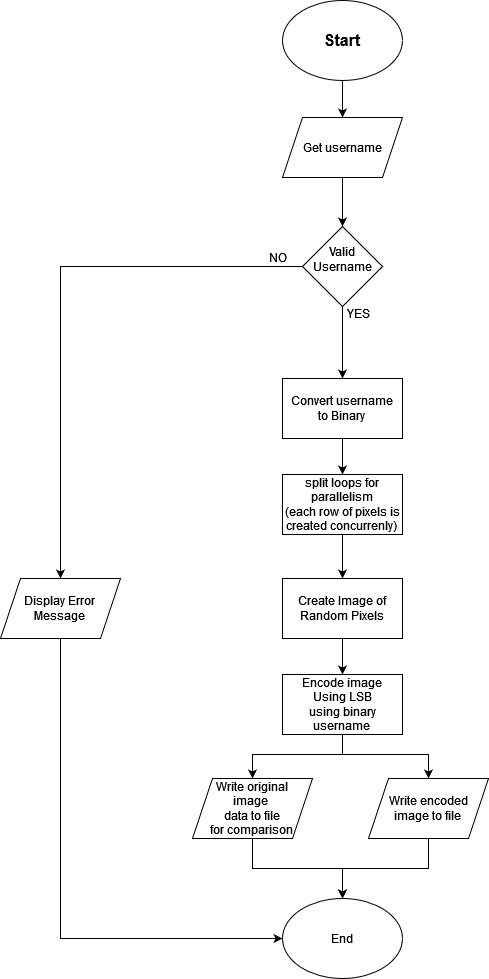

The diagram above was exported from draw.io. Its source (the exported page's mxGraphModel, read from the mxfile embedded in the PNG):
<mxGraphModel dx="794" dy="642" grid="1" gridSize="8" guides="1" tooltips="1" connect="1" arrows="1" fold="1" page="1" pageScale="1" pageWidth="827" pageHeight="1169" math="0" shadow="0">
  <root>
    <mxCell id="0" />
    <mxCell id="1" parent="0" />
    <mxCell id="nI5EKrdtgNmoE0d4Wx78-1" style="edgeStyle=orthogonalEdgeStyle;rounded=0;orthogonalLoop=1;jettySize=auto;html=1;entryX=0.5;entryY=0;entryDx=0;entryDy=0;" edge="1" parent="1" source="nI5EKrdtgNmoE0d4Wx78-2" target="nI5EKrdtgNmoE0d4Wx78-4">
      <mxGeometry relative="1" as="geometry" />
    </mxCell>
    <mxCell id="nI5EKrdtgNmoE0d4Wx78-2" value="&lt;font style=&quot;font-size: 16px;&quot;&gt;&lt;b&gt;Start&lt;/b&gt;&lt;/font&gt;" style="ellipse;whiteSpace=wrap;html=1;" vertex="1" parent="1">
      <mxGeometry x="362" y="38" width="120" height="80" as="geometry" />
    </mxCell>
    <mxCell id="nI5EKrdtgNmoE0d4Wx78-3" style="edgeStyle=orthogonalEdgeStyle;rounded=0;orthogonalLoop=1;jettySize=auto;html=1;entryX=0.5;entryY=0;entryDx=0;entryDy=0;" edge="1" parent="1" source="nI5EKrdtgNmoE0d4Wx78-4" target="nI5EKrdtgNmoE0d4Wx78-9">
      <mxGeometry relative="1" as="geometry" />
    </mxCell>
    <mxCell id="nI5EKrdtgNmoE0d4Wx78-4" value="Get username" style="shape=parallelogram;perimeter=parallelogramPerimeter;whiteSpace=wrap;html=1;fixedSize=1;" vertex="1" parent="1">
      <mxGeometry x="362" y="155" width="120" height="60" as="geometry" />
    </mxCell>
    <mxCell id="nI5EKrdtgNmoE0d4Wx78-5" style="edgeStyle=orthogonalEdgeStyle;rounded=0;orthogonalLoop=1;jettySize=auto;html=1;entryX=0;entryY=0.5;entryDx=0;entryDy=0;" edge="1" parent="1" source="nI5EKrdtgNmoE0d4Wx78-6" target="nI5EKrdtgNmoE0d4Wx78-19">
      <mxGeometry relative="1" as="geometry">
        <Array as="points">
          <mxPoint x="140" y="976" />
        </Array>
      </mxGeometry>
    </mxCell>
    <mxCell id="nI5EKrdtgNmoE0d4Wx78-6" value="Display Error&lt;br&gt;Message" style="shape=parallelogram;perimeter=parallelogramPerimeter;whiteSpace=wrap;html=1;fixedSize=1;" vertex="1" parent="1">
      <mxGeometry x="80" y="616" width="120" height="60" as="geometry" />
    </mxCell>
    <mxCell id="nI5EKrdtgNmoE0d4Wx78-7" style="edgeStyle=orthogonalEdgeStyle;rounded=0;orthogonalLoop=1;jettySize=auto;html=1;exitX=0;exitY=0.5;exitDx=0;exitDy=0;entryX=0.5;entryY=0;entryDx=0;entryDy=0;" edge="1" parent="1" source="nI5EKrdtgNmoE0d4Wx78-9" target="nI5EKrdtgNmoE0d4Wx78-6">
      <mxGeometry relative="1" as="geometry" />
    </mxCell>
    <mxCell id="nI5EKrdtgNmoE0d4Wx78-8" style="edgeStyle=orthogonalEdgeStyle;rounded=0;orthogonalLoop=1;jettySize=auto;html=1;entryX=0.5;entryY=0;entryDx=0;entryDy=0;" edge="1" parent="1" source="nI5EKrdtgNmoE0d4Wx78-9" target="nI5EKrdtgNmoE0d4Wx78-23">
      <mxGeometry relative="1" as="geometry" />
    </mxCell>
    <mxCell id="nI5EKrdtgNmoE0d4Wx78-9" value="&lt;div&gt;Valid Username&lt;/div&gt;&lt;div&gt;&lt;br&gt;&lt;/div&gt;" style="rhombus;whiteSpace=wrap;html=1;" vertex="1" parent="1">
      <mxGeometry x="382" y="264" width="80" height="80" as="geometry" />
    </mxCell>
    <mxCell id="nI5EKrdtgNmoE0d4Wx78-10" style="edgeStyle=orthogonalEdgeStyle;rounded=0;orthogonalLoop=1;jettySize=auto;html=1;entryX=0.5;entryY=0;entryDx=0;entryDy=0;" edge="1" parent="1" source="nI5EKrdtgNmoE0d4Wx78-11" target="nI5EKrdtgNmoE0d4Wx78-14">
      <mxGeometry relative="1" as="geometry" />
    </mxCell>
    <mxCell id="nI5EKrdtgNmoE0d4Wx78-11" value="Create Image of Random Pixels" style="rounded=0;whiteSpace=wrap;html=1;" vertex="1" parent="1">
      <mxGeometry x="362" y="616" width="120" height="60" as="geometry" />
    </mxCell>
    <mxCell id="nI5EKrdtgNmoE0d4Wx78-12" style="edgeStyle=orthogonalEdgeStyle;rounded=0;orthogonalLoop=1;jettySize=auto;html=1;entryX=0.5;entryY=0;entryDx=0;entryDy=0;" edge="1" parent="1" source="nI5EKrdtgNmoE0d4Wx78-14" target="nI5EKrdtgNmoE0d4Wx78-16">
      <mxGeometry relative="1" as="geometry">
        <Array as="points">
          <mxPoint x="422" y="792" />
          <mxPoint x="332" y="792" />
        </Array>
      </mxGeometry>
    </mxCell>
    <mxCell id="nI5EKrdtgNmoE0d4Wx78-13" style="edgeStyle=orthogonalEdgeStyle;rounded=0;orthogonalLoop=1;jettySize=auto;html=1;exitX=0.5;exitY=1;exitDx=0;exitDy=0;entryX=0.5;entryY=0;entryDx=0;entryDy=0;" edge="1" parent="1" source="nI5EKrdtgNmoE0d4Wx78-14" target="nI5EKrdtgNmoE0d4Wx78-18">
      <mxGeometry relative="1" as="geometry">
        <Array as="points">
          <mxPoint x="422" y="792" />
          <mxPoint x="508" y="792" />
        </Array>
      </mxGeometry>
    </mxCell>
    <mxCell id="nI5EKrdtgNmoE0d4Wx78-14" value="&lt;div&gt;Encode image &lt;br&gt;&lt;/div&gt;&lt;div&gt;Using LSB&lt;/div&gt;&lt;div&gt;using binary username&lt;br&gt;&lt;/div&gt;" style="rounded=0;whiteSpace=wrap;html=1;" vertex="1" parent="1">
      <mxGeometry x="362" y="712" width="120" height="60" as="geometry" />
    </mxCell>
    <mxCell id="nI5EKrdtgNmoE0d4Wx78-15" style="edgeStyle=orthogonalEdgeStyle;rounded=0;orthogonalLoop=1;jettySize=auto;html=1;entryX=0.5;entryY=0;entryDx=0;entryDy=0;" edge="1" parent="1" source="nI5EKrdtgNmoE0d4Wx78-16" target="nI5EKrdtgNmoE0d4Wx78-19">
      <mxGeometry relative="1" as="geometry" />
    </mxCell>
    <mxCell id="nI5EKrdtgNmoE0d4Wx78-16" value="&lt;div&gt;Write original&lt;/div&gt;&lt;div&gt;image&amp;nbsp;&lt;/div&gt;&lt;div&gt;data to file&lt;/div&gt;&lt;div&gt;for comparison&lt;br&gt;&lt;/div&gt;" style="shape=parallelogram;perimeter=parallelogramPerimeter;whiteSpace=wrap;html=1;fixedSize=1;" vertex="1" parent="1">
      <mxGeometry x="272" y="816" width="120" height="60" as="geometry" />
    </mxCell>
    <mxCell id="nI5EKrdtgNmoE0d4Wx78-17" style="edgeStyle=orthogonalEdgeStyle;rounded=0;orthogonalLoop=1;jettySize=auto;html=1;entryX=0.5;entryY=0;entryDx=0;entryDy=0;" edge="1" parent="1" source="nI5EKrdtgNmoE0d4Wx78-18" target="nI5EKrdtgNmoE0d4Wx78-19">
      <mxGeometry relative="1" as="geometry" />
    </mxCell>
    <mxCell id="nI5EKrdtgNmoE0d4Wx78-18" value="&lt;div&gt;Write encoded&lt;/div&gt;&lt;div&gt;image to file&lt;br&gt;&lt;/div&gt;" style="shape=parallelogram;perimeter=parallelogramPerimeter;whiteSpace=wrap;html=1;fixedSize=1;" vertex="1" parent="1">
      <mxGeometry x="448" y="816" width="120" height="60" as="geometry" />
    </mxCell>
    <mxCell id="nI5EKrdtgNmoE0d4Wx78-19" value="End" style="ellipse;whiteSpace=wrap;html=1;" vertex="1" parent="1">
      <mxGeometry x="362" y="936" width="120" height="80" as="geometry" />
    </mxCell>
    <mxCell id="nI5EKrdtgNmoE0d4Wx78-20" value="NO" style="text;html=1;align=center;verticalAlign=middle;whiteSpace=wrap;rounded=0;" vertex="1" parent="1">
      <mxGeometry x="328" y="280" width="60" height="30" as="geometry" />
    </mxCell>
    <mxCell id="nI5EKrdtgNmoE0d4Wx78-21" value="YES" style="text;html=1;align=center;verticalAlign=middle;whiteSpace=wrap;rounded=0;" vertex="1" parent="1">
      <mxGeometry x="408" y="336" width="60" height="30" as="geometry" />
    </mxCell>
    <mxCell id="nI5EKrdtgNmoE0d4Wx78-25" style="edgeStyle=orthogonalEdgeStyle;rounded=0;orthogonalLoop=1;jettySize=auto;html=1;" edge="1" parent="1" source="nI5EKrdtgNmoE0d4Wx78-23" target="nI5EKrdtgNmoE0d4Wx78-24">
      <mxGeometry relative="1" as="geometry" />
    </mxCell>
    <mxCell id="nI5EKrdtgNmoE0d4Wx78-23" value="&lt;div&gt;Convert username&lt;/div&gt;&lt;div&gt;to Binary &lt;br&gt;&lt;/div&gt;" style="rounded=0;whiteSpace=wrap;html=1;" vertex="1" parent="1">
      <mxGeometry x="362" y="416" width="120" height="60" as="geometry" />
    </mxCell>
    <mxCell id="nI5EKrdtgNmoE0d4Wx78-26" style="edgeStyle=orthogonalEdgeStyle;rounded=0;orthogonalLoop=1;jettySize=auto;html=1;entryX=0.5;entryY=0;entryDx=0;entryDy=0;" edge="1" parent="1" source="nI5EKrdtgNmoE0d4Wx78-24" target="nI5EKrdtgNmoE0d4Wx78-11">
      <mxGeometry relative="1" as="geometry" />
    </mxCell>
    <mxCell id="nI5EKrdtgNmoE0d4Wx78-24" value="&lt;div&gt;split loops for parallelism&lt;/div&gt;&lt;div&gt;(each row of pixels is created concurrenly)&lt;br&gt;&lt;/div&gt;" style="rounded=0;whiteSpace=wrap;html=1;" vertex="1" parent="1">
      <mxGeometry x="362" y="512" width="120" height="60" as="geometry" />
    </mxCell>
  </root>
</mxGraphModel>